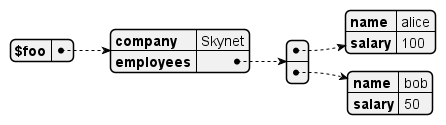

The diagram above was rendered by PlantUML. Its source (embedded in the PNG):
@startjson
{
"$foo":{ "company": "Skynet", "employees" : [
  {"name" : "alice", "salary": 100 },
  {"name" : "bob", "salary": 50} ]
}
}
@endjson